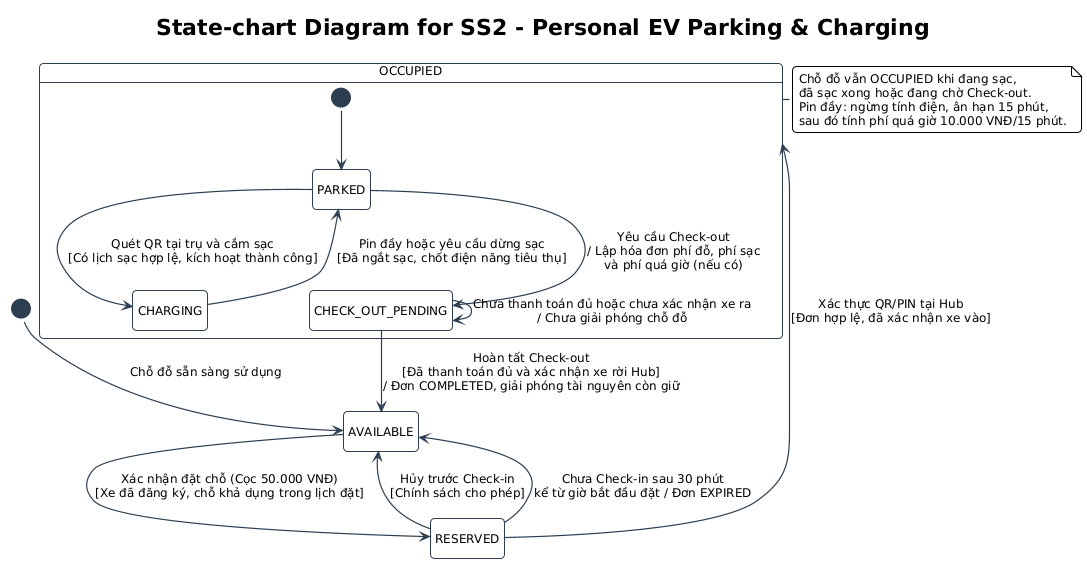

The diagram above was rendered by PlantUML. Its source (embedded in the PNG):
@startuml UC_SS2_NguyenAnhTai_statechart
!pragma layout smetana
!include ../../../common.puml
hide empty description

title State-chart Diagram for SS2 - Personal EV Parking & Charging

[*] --> AVAILABLE : Chỗ đỗ sẵn sàng sử dụng

state AVAILABLE
state RESERVED
state OCCUPIED {
    state PARKED
    state CHARGING
    state CHECK_OUT_PENDING

    [*] --> PARKED
    PARKED --> CHARGING : Quét QR tại trụ và cắm sạc\n[Có lịch sạc hợp lệ, kích hoạt thành công]
    CHARGING --> PARKED : Pin đầy hoặc yêu cầu dừng sạc\n[Đã ngắt sạc, chốt điện năng tiêu thụ]
    PARKED --> CHECK_OUT_PENDING : Yêu cầu Check-out\n/ Lập hóa đơn phí đỗ, phí sạc\nvà phí quá giờ (nếu có)
    CHECK_OUT_PENDING --> CHECK_OUT_PENDING : Chưa thanh toán đủ hoặc chưa xác nhận xe ra\n/ Chưa giải phóng chỗ đỗ
}

AVAILABLE --> RESERVED : Xác nhận đặt chỗ (Cọc 50.000 VNĐ)\n[Xe đã đăng ký, chỗ khả dụng trong lịch đặt]
RESERVED --> AVAILABLE : Hủy trước Check-in\n[Chính sách cho phép]
RESERVED --> AVAILABLE : Chưa Check-in sau 30 phút\nkể từ giờ bắt đầu đặt / Đơn EXPIRED
RESERVED --> OCCUPIED : Xác thực QR/PIN tại Hub\n[Đơn hợp lệ, đã xác nhận xe vào]
CHECK_OUT_PENDING --> AVAILABLE : Hoàn tất Check-out\n[Đã thanh toán đủ và xác nhận xe rời Hub]\n/ Đơn COMPLETED, giải phóng tài nguyên còn giữ

note right of OCCUPIED
    Chỗ đỗ vẫn OCCUPIED khi đang sạc,
    đã sạc xong hoặc đang chờ Check-out.
    Pin đầy: ngừng tính điện, ân hạn 15 phút,
    sau đó tính phí quá giờ 10.000 VNĐ/15 phút.
end note

@enduml